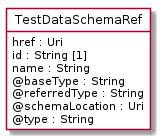

The diagram above was rendered by PlantUML. Its source (embedded in the PNG):
@startuml
hide circle
hide methods
hide stereotype
show <<Enumeration>> stereotype
skinparam class {
   BackgroundColor<<Enumeration>> #E6F5F7
   BackgroundColor<<Ref>> #FFFFE0
   BackgroundColor<<Pivot>> #FFFFFFF
   BackgroundColor<<SimpleType>> #E2F0DA
   BackgroundColor #FCF2E3
}

class TestDataSchemaRef <<Pivot>> {
    href : Uri
    id : String [1]
    name : String
    @baseType : String
    @referredType : String
    @schemaLocation : Uri
    @type : String
}


@enduml